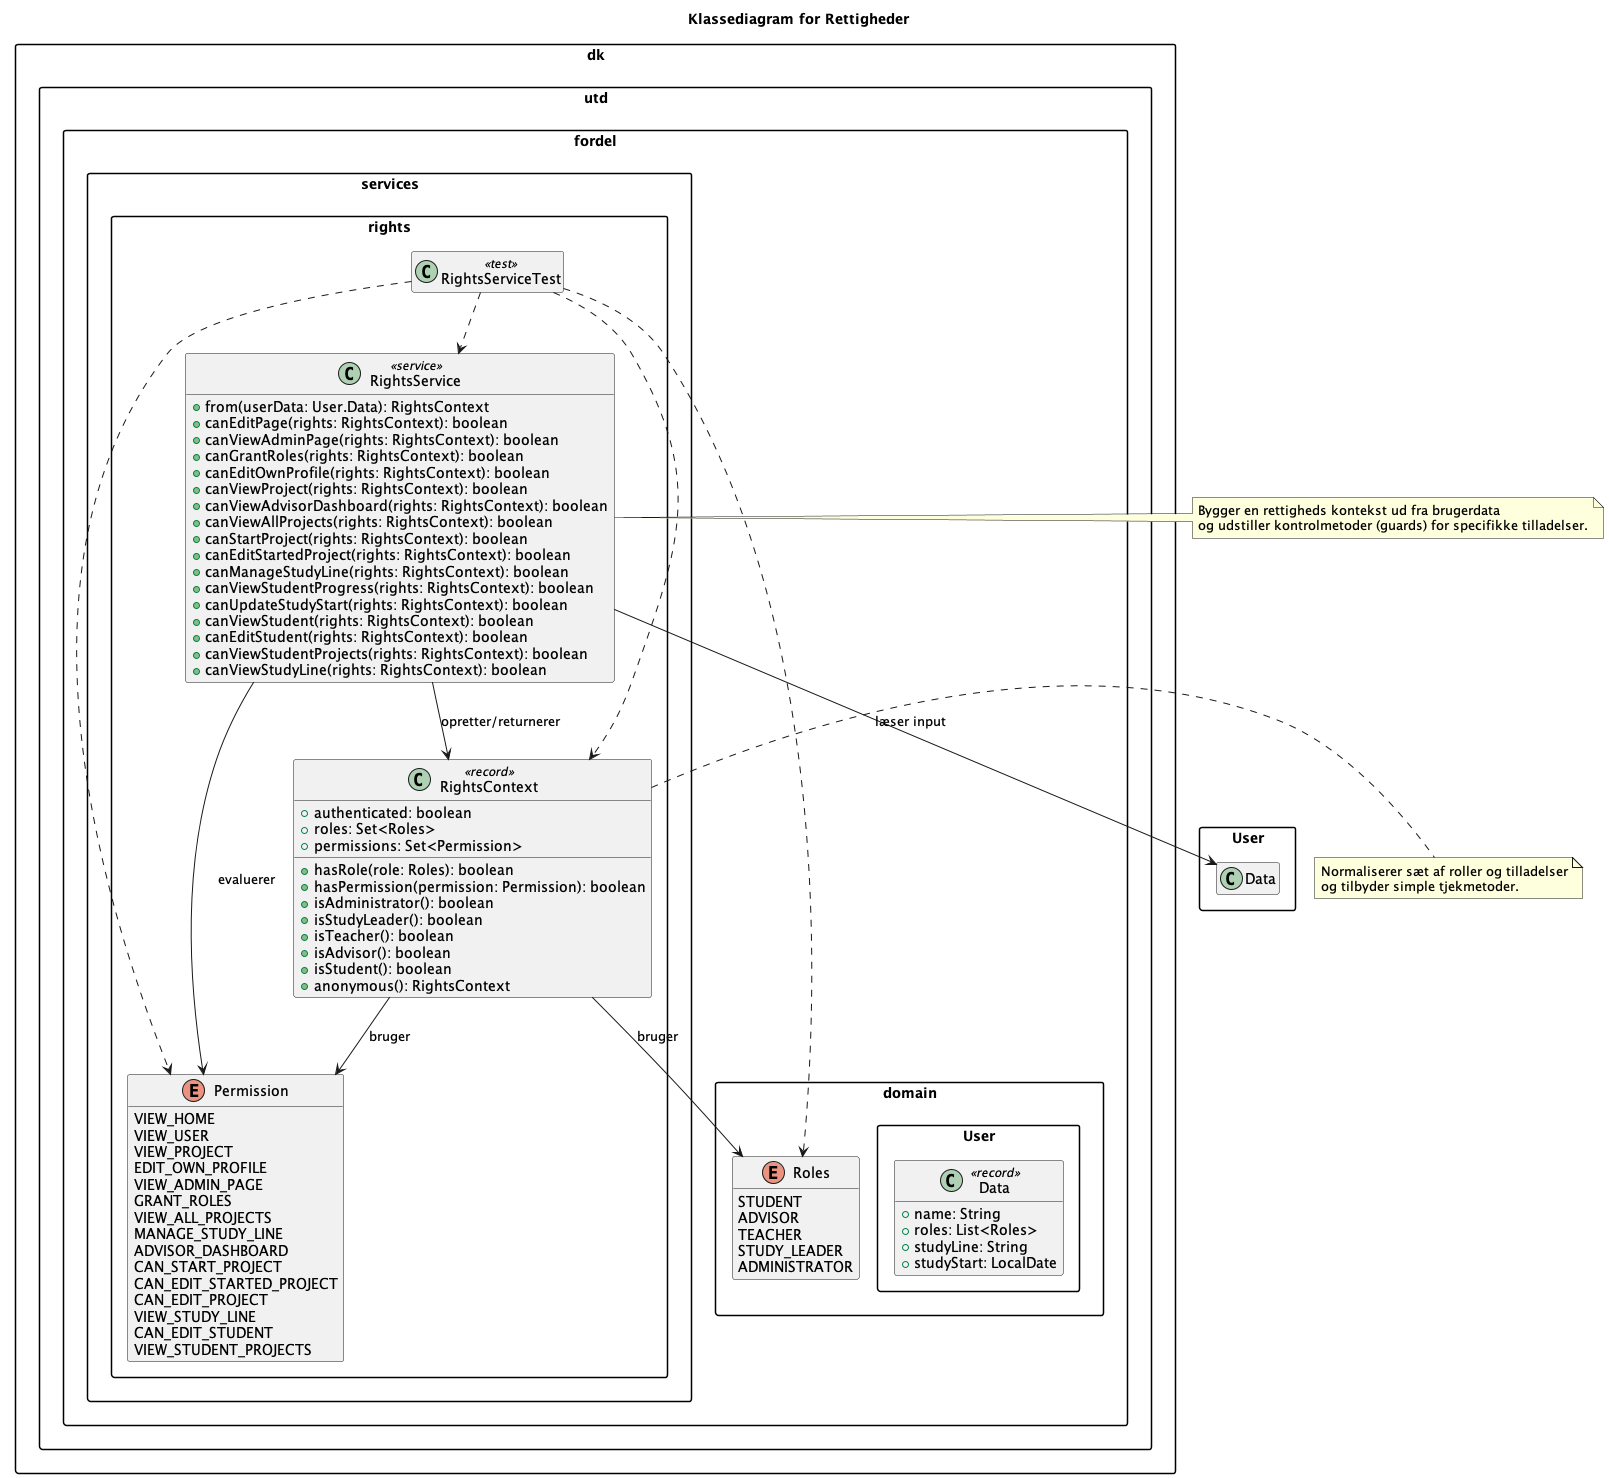

The diagram above was rendered by PlantUML. Its source (embedded in the PNG):
@startuml Rights Class Diagram
title Klassediagram for Rettigheder
skinparam packageStyle rectangle
hide empty members

package "dk.utd.fordel.services.rights" {
  enum Permission {
    VIEW_HOME
    VIEW_USER
    VIEW_PROJECT
    EDIT_OWN_PROFILE
    VIEW_ADMIN_PAGE
    GRANT_ROLES
    VIEW_ALL_PROJECTS
    MANAGE_STUDY_LINE
    ADVISOR_DASHBOARD
    CAN_START_PROJECT
    CAN_EDIT_STARTED_PROJECT
    CAN_EDIT_PROJECT
    VIEW_STUDY_LINE
    CAN_EDIT_STUDENT
    VIEW_STUDENT_PROJECTS
  }

  class RightsContext <<record>> {
    +authenticated: boolean
    +roles: Set<Roles>
    +permissions: Set<Permission>
    +hasRole(role: Roles): boolean
    +hasPermission(permission: Permission): boolean
    +isAdministrator(): boolean
    +isStudyLeader(): boolean
    +isTeacher(): boolean
    +isAdvisor(): boolean
    +isStudent(): boolean
    +anonymous(): RightsContext
  }

  class RightsService <<service>> {
    +from(userData: User.Data): RightsContext
    +canEditPage(rights: RightsContext): boolean
    +canViewAdminPage(rights: RightsContext): boolean
    +canGrantRoles(rights: RightsContext): boolean
    +canEditOwnProfile(rights: RightsContext): boolean
    +canViewProject(rights: RightsContext): boolean
    +canViewAdvisorDashboard(rights: RightsContext): boolean
    +canViewAllProjects(rights: RightsContext): boolean
    +canStartProject(rights: RightsContext): boolean
    +canEditStartedProject(rights: RightsContext): boolean
    +canManageStudyLine(rights: RightsContext): boolean
    +canViewStudentProgress(rights: RightsContext): boolean
    +canUpdateStudyStart(rights: RightsContext): boolean
    +canViewStudent(rights: RightsContext): boolean
    +canEditStudent(rights: RightsContext): boolean
    +canViewStudentProjects(rights: RightsContext): boolean
    +canViewStudyLine(rights: RightsContext): boolean
  }

  class RightsServiceTest <<test>>
}

package "dk.utd.fordel.domain" {
  enum Roles {
    STUDENT
    ADVISOR
    TEACHER
    STUDY_LEADER
    ADMINISTRATOR
  }

  class "User.Data" <<record>> {
    +name: String
    +roles: List<Roles>
    +studyLine: String
    +studyStart: LocalDate
  }
}

RightsContext --> Roles : bruger
RightsContext --> Permission : bruger
RightsService --> RightsContext : opretter/returnerer
RightsService --> Permission : evaluerer
RightsService --> "User.Data" : læser input
RightsServiceTest ..> RightsService
RightsServiceTest ..> RightsContext
RightsServiceTest ..> Permission
RightsServiceTest ..> Roles

note right of RightsContext
Normaliserer sæt af roller og tilladelser
og tilbyder simple tjekmetoder.
end note

note right of RightsService
Bygger en rettigheds kontekst ud fra brugerdata
og udstiller kontrolmetoder (guards) for specifikke tilladelser.
end note

@enduml